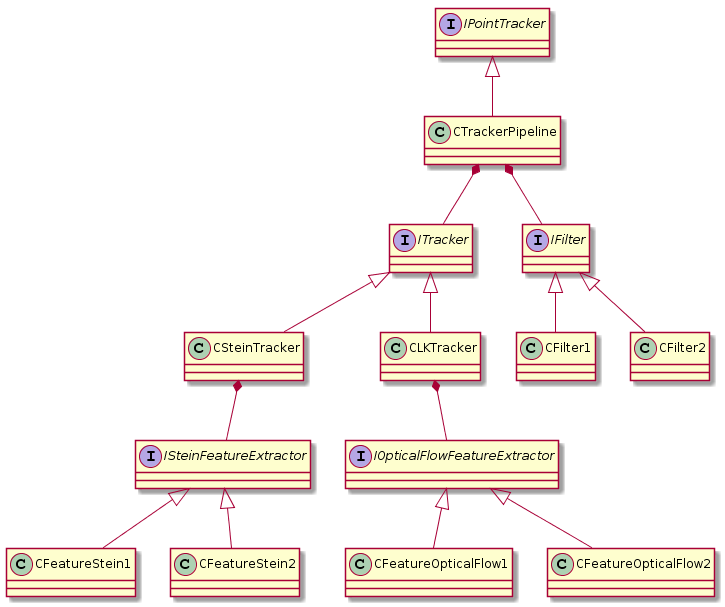

The diagram above was rendered by PlantUML. Its source (embedded in the PNG):
@startuml
interface IPointTracker
interface IFilter
interface ITracker
interface IOpticalFlowFeatureExtractor
interface ISteinFeatureExtractor

class CTrackerPipeline
class CFilter1
class CFilter2
class CSteinTracker
class CLKTracker
class CFeatureOpticalFlow1
class CFeatureOpticalFlow2
class CFeatureStein1
class CFeatureStein2

IPointTracker <|-- CTrackerPipeline
CTrackerPipeline *-- ITracker
CTrackerPipeline *-- IFilter
CSteinTracker *-- ISteinFeatureExtractor
CLKTracker *-- IOpticalFlowFeatureExtractor

ITracker <|-- CSteinTracker
ITracker <|-- CLKTracker
IOpticalFlowFeatureExtractor <|-- CFeatureOpticalFlow1
IOpticalFlowFeatureExtractor <|-- CFeatureOpticalFlow2
IFilter <|-- CFilter1
IFilter <|-- CFilter2
ISteinFeatureExtractor <|-- CFeatureStein1
ISteinFeatureExtractor <|-- CFeatureStein2
@enduml